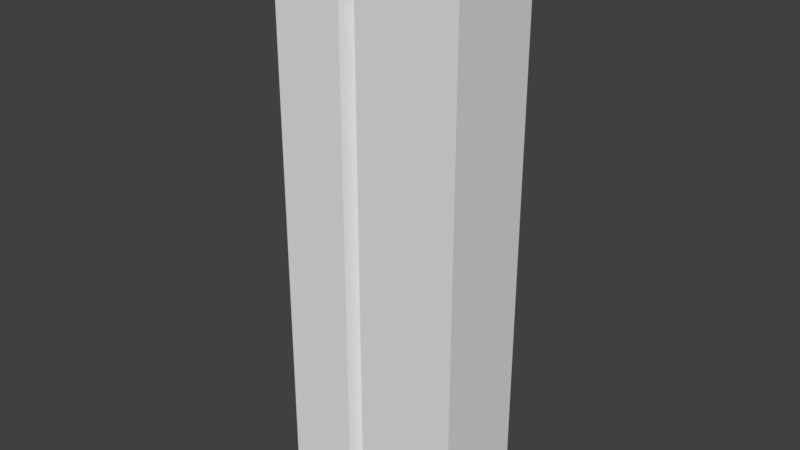 # Source: cracked_platform.blend  (saved by Blender 2.78.0; exported with 4.5.12 LTS)
import bpy
from mathutils import Matrix  # noqa: F401  (used for matrix-valued properties, if any)

bpy.ops.wm.read_factory_settings(use_empty=True)
scene = bpy.context.scene
scene.name = 'Scene'

# ---- collections
col_collection_1 = bpy.data.collections.new('Collection 1'); scene.collection.children.link(col_collection_1)

# ---- world
world_world = bpy.data.worlds.new('World'); scene.world = world_world
world_world.color = (0.05088, 0.05088, 0.05088)
world_world.use_sun_shadow = False
world_world.sun_shadow_jitter_overblur = 0.0
world_world.cycles.sampling_method = 'MANUAL'

# ---- meshes
me_cube_001 = bpy.data.meshes.new('Cube.001')
me_cube_001.from_pydata([(-10.0, -5.0, -30.0), (-10.0, -5.0, 30.0), (-10.0, 5.0, -30.0), (-10.0, 5.0, 30.0), (10.0, -5.0, -30.0), (10.0, -5.0, 30.0), (10.0, 5.0, -30.0), (10.0, 5.0, 30.0), (-10.0, 2.5, -30.0), (-10.0, 0.0, -30.0), (-10.0, -2.5, -30.0), (-10.0, -2.5, 30.0), (-10.0, 0.0, 30.0), (-10.0, 2.5, 30.0), (10.0, -2.5, -30.0), (10.0, 0.0, -30.0), (10.0, 2.5, -30.0), (10.0, 2.5, 30.0), (10.0, 0.0, 30.0), (10.0, -2.5, 30.0), (-2.531, 5.0, -30.0), (-2.531, 5.0, 30.0), (-2.531, -5.0, -30.0), (-2.531, -5.0, 30.0), (-2.531, 2.5, 30.0), (-2.531, 0.0, 30.0), (-2.531, -2.5, 30.0), (-2.531, 2.5, -30.0), (-2.531, 0.0, -30.0), (-2.531, -2.5, -30.0), (-0.7272, 5.0, 30.0), (-0.7272, -5.0, -30.0), (-0.7272, 2.5, 30.0), (-0.7272, 0.0, 30.0), (-0.7272, -2.5, 30.0), (-0.7272, 5.0, -30.0), (-0.7272, -5.0, 30.0), (-0.7272, 2.5, -30.0), (-0.7272, 0.0, -30.0), (-0.7272, -2.5, -30.0), (-1.629, 5.0, -30.0), (-1.911, -2.971, 30.0), (-1.629, 2.5, -30.0), (-1.629, 0.0, -30.0), (-1.629, -2.5, -30.0), (-1.629, 5.0, 30.0), (-1.911, -2.971, -30.0), (-1.629, 2.5, 30.0), (-1.629, 0.0, 30.0), (-1.629, -2.5, 30.0)], [], [(8, 13, 3, 2), (35, 30, 7, 6), (14, 19, 5, 4), (22, 23, 1, 0), (39, 14, 4, 31), (26, 11, 1, 23), (21, 3, 13, 24), (24, 13, 12, 25), (25, 12, 11, 26), (35, 6, 16, 37), (37, 16, 15, 38), (38, 15, 14, 39), (6, 7, 17, 16), (16, 17, 18, 15), (15, 18, 19, 14), (0, 1, 11, 10), (10, 11, 12, 9), (9, 12, 13, 8), (9, 28, 29, 10), (8, 27, 28, 9), (2, 20, 27, 8), (48, 25, 26, 49), (47, 24, 25, 48), (45, 21, 24, 47), (49, 26, 23, 41), (10, 29, 22, 0), (46, 41, 23, 22), (2, 3, 21, 20), (4, 5, 36, 31), (19, 34, 36, 5), (7, 30, 32, 17), (17, 32, 33, 18), (18, 33, 34, 19), (43, 38, 39, 44), (42, 37, 38, 43), (40, 35, 37, 42), (44, 39, 31, 46), (40, 45, 30, 35), (20, 21, 45, 40), (29, 44, 46, 22), (20, 40, 42, 27), (27, 42, 43, 28), (28, 43, 44, 29), (31, 36, 41, 46), (34, 49, 41, 36), (30, 45, 47, 32), (32, 47, 48, 33), (33, 48, 49, 34)])
me_cube_001.use_remesh_preserve_volume = False
me_cube_001.use_remesh_preserve_attributes = False
me_cube_001.use_mirror_vertex_groups = False
me_cube_001.update()

# ---- objects
ob_cube = bpy.data.objects.new('Cube', me_cube_001)

# ---- transforms, parenting, visibility, modifiers, constraints
ob_cube.location = (0.0, 0.0, 0.0)
ob_cube.lineart.crease_threshold = 0.0

# ---- collection membership
col_collection_1.objects.link(ob_cube)

# ---- scene / render settings (as saved in the file)
scene.frame_start = 1; scene.frame_end = 250; scene.frame_set(1)
scene.render.engine = 'BLENDER_EEVEE_NEXT'
scene.render.resolution_percentage = 50
scene.render.dither_intensity = 0.0
scene.cycles.use_denoising = False
scene.cycles.samples = 128
scene.cycles.sampling_pattern = 'TABULATED_SOBOL'
scene.cycles.light_sampling_threshold = 0.0
scene.cycles.use_adaptive_sampling = False
scene.cycles.use_light_tree = False
scene.cycles.blur_glossy = 0.0
scene.cycles.sample_clamp_indirect = 0.0
scene.view_settings.view_transform = 'Standard'
bpy.context.view_layer.update()

# ---- added for rendering (the .blend has no active camera and no usable light): camera, sun
cam_auto = bpy.data.cameras.new('AutoCamera')
cam_auto.lens = 50.0
cam_auto.sensor_width = 36.0
cam_auto.clip_end = 1039.72
ob_auto_camera = bpy.data.objects.new('AutoCamera', cam_auto)
scene.collection.objects.link(ob_auto_camera)
ob_auto_camera.location = (59.2433, -71.0919, 47.3946)
ob_auto_camera.rotation_euler = (1.09748, -7.21219e-08, 0.694738)
scene.camera = ob_auto_camera
light_auto_sun = bpy.data.lights.new('AutoSun', 'SUN')
light_auto_sun.energy = 3.0
light_auto_sun.angle = 0.0523599
ob_auto_sun = bpy.data.objects.new('AutoSun', light_auto_sun)
scene.collection.objects.link(ob_auto_sun)
ob_auto_sun.rotation_euler = (0.872665, 0.174533, 0.523599)
bpy.context.view_layer.update()
